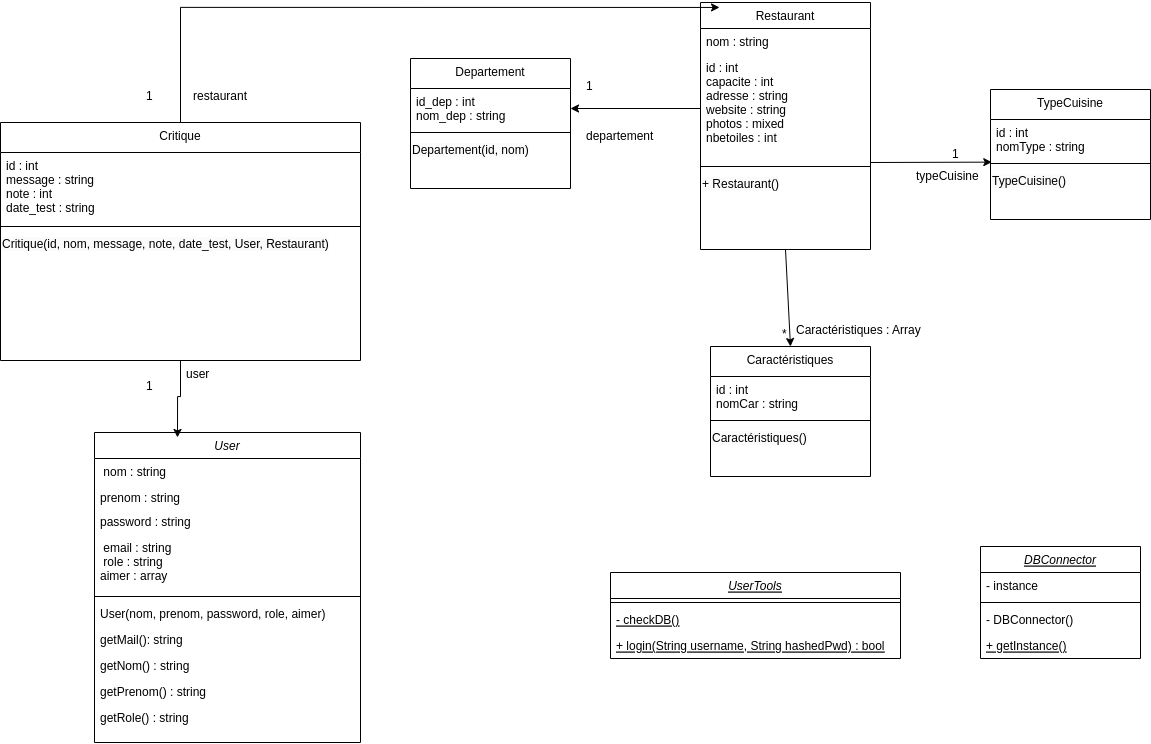

The diagram above was exported from draw.io. Its source (the exported page's mxGraphModel, read from the mxfile embedded in the PNG):
<mxGraphModel dx="2514" dy="2023" grid="1" gridSize="10" guides="1" tooltips="1" connect="1" arrows="1" fold="1" page="1" pageScale="1" pageWidth="827" pageHeight="1169" math="0" shadow="0">
  <root>
    <mxCell id="WIyWlLk6GJQsqaUBKTNV-0" />
    <mxCell id="WIyWlLk6GJQsqaUBKTNV-1" parent="WIyWlLk6GJQsqaUBKTNV-0" />
    <mxCell id="zkfFHV4jXpPFQw0GAbJ--0" value="User" style="swimlane;fontStyle=2;align=center;verticalAlign=top;childLayout=stackLayout;horizontal=1;startSize=26;horizontalStack=0;resizeParent=1;resizeLast=0;collapsible=1;marginBottom=0;rounded=0;shadow=0;strokeWidth=1;" parent="WIyWlLk6GJQsqaUBKTNV-1" vertex="1">
      <mxGeometry x="84" y="400" width="266" height="310" as="geometry">
        <mxRectangle x="230" y="140" width="160" height="26" as="alternateBounds" />
      </mxGeometry>
    </mxCell>
    <mxCell id="zkfFHV4jXpPFQw0GAbJ--1" value=" nom : string " style="text;align=left;verticalAlign=top;spacingLeft=4;spacingRight=4;overflow=hidden;rotatable=0;points=[[0,0.5],[1,0.5]];portConstraint=eastwest;" parent="zkfFHV4jXpPFQw0GAbJ--0" vertex="1">
      <mxGeometry y="26" width="266" height="26" as="geometry" />
    </mxCell>
    <mxCell id="zkfFHV4jXpPFQw0GAbJ--3" value="prenom : string" style="text;align=left;verticalAlign=top;spacingLeft=4;spacingRight=4;overflow=hidden;rotatable=0;points=[[0,0.5],[1,0.5]];portConstraint=eastwest;rounded=0;shadow=0;html=0;" parent="zkfFHV4jXpPFQw0GAbJ--0" vertex="1">
      <mxGeometry y="52" width="266" height="24" as="geometry" />
    </mxCell>
    <mxCell id="zkfFHV4jXpPFQw0GAbJ--2" value="password : string" style="text;align=left;verticalAlign=top;spacingLeft=4;spacingRight=4;overflow=hidden;rotatable=0;points=[[0,0.5],[1,0.5]];portConstraint=eastwest;rounded=0;shadow=0;html=0;" parent="zkfFHV4jXpPFQw0GAbJ--0" vertex="1">
      <mxGeometry y="76" width="266" height="26" as="geometry" />
    </mxCell>
    <mxCell id="qOaBgixxA5vodQz4Lmei-16" value=" email : string&#10; role : string&#10;aimer : array" style="text;align=left;verticalAlign=top;spacingLeft=4;spacingRight=4;overflow=hidden;rotatable=0;points=[[0,0.5],[1,0.5]];portConstraint=eastwest;rounded=0;shadow=0;html=0;" parent="zkfFHV4jXpPFQw0GAbJ--0" vertex="1">
      <mxGeometry y="102" width="266" height="58" as="geometry" />
    </mxCell>
    <mxCell id="zkfFHV4jXpPFQw0GAbJ--4" value="" style="line;html=1;strokeWidth=1;align=left;verticalAlign=middle;spacingTop=-1;spacingLeft=3;spacingRight=3;rotatable=0;labelPosition=right;points=[];portConstraint=eastwest;" parent="zkfFHV4jXpPFQw0GAbJ--0" vertex="1">
      <mxGeometry y="160" width="266" height="8" as="geometry" />
    </mxCell>
    <mxCell id="zkfFHV4jXpPFQw0GAbJ--5" value="User(nom, prenom, password, role, aimer)" style="text;align=left;verticalAlign=top;spacingLeft=4;spacingRight=4;overflow=hidden;rotatable=0;points=[[0,0.5],[1,0.5]];portConstraint=eastwest;" parent="zkfFHV4jXpPFQw0GAbJ--0" vertex="1">
      <mxGeometry y="168" width="266" height="26" as="geometry" />
    </mxCell>
    <mxCell id="CyM683QBNI-_i-iWVu79-0" value="getMail(): string&#10;" style="text;align=left;verticalAlign=top;spacingLeft=4;spacingRight=4;overflow=hidden;rotatable=0;points=[[0,0.5],[1,0.5]];portConstraint=eastwest;" vertex="1" parent="zkfFHV4jXpPFQw0GAbJ--0">
      <mxGeometry y="194" width="266" height="26" as="geometry" />
    </mxCell>
    <mxCell id="CyM683QBNI-_i-iWVu79-1" value="getNom() : string" style="text;align=left;verticalAlign=top;spacingLeft=4;spacingRight=4;overflow=hidden;rotatable=0;points=[[0,0.5],[1,0.5]];portConstraint=eastwest;" vertex="1" parent="zkfFHV4jXpPFQw0GAbJ--0">
      <mxGeometry y="220" width="266" height="26" as="geometry" />
    </mxCell>
    <mxCell id="CyM683QBNI-_i-iWVu79-2" value="getPrenom() : string" style="text;align=left;verticalAlign=top;spacingLeft=4;spacingRight=4;overflow=hidden;rotatable=0;points=[[0,0.5],[1,0.5]];portConstraint=eastwest;" vertex="1" parent="zkfFHV4jXpPFQw0GAbJ--0">
      <mxGeometry y="246" width="266" height="26" as="geometry" />
    </mxCell>
    <mxCell id="CyM683QBNI-_i-iWVu79-3" value="getRole() : string" style="text;align=left;verticalAlign=top;spacingLeft=4;spacingRight=4;overflow=hidden;rotatable=0;points=[[0,0.5],[1,0.5]];portConstraint=eastwest;" vertex="1" parent="zkfFHV4jXpPFQw0GAbJ--0">
      <mxGeometry y="272" width="266" height="26" as="geometry" />
    </mxCell>
    <mxCell id="qOaBgixxA5vodQz4Lmei-0" value="DBConnector" style="swimlane;fontStyle=6;align=center;verticalAlign=top;childLayout=stackLayout;horizontal=1;startSize=26;horizontalStack=0;resizeParent=1;resizeLast=0;collapsible=1;marginBottom=0;rounded=0;shadow=0;strokeWidth=1;" parent="WIyWlLk6GJQsqaUBKTNV-1" vertex="1">
      <mxGeometry x="970" y="514" width="160" height="112" as="geometry">
        <mxRectangle x="340" y="380" width="170" height="26" as="alternateBounds" />
      </mxGeometry>
    </mxCell>
    <mxCell id="qOaBgixxA5vodQz4Lmei-1" value="- instance" style="text;align=left;verticalAlign=top;spacingLeft=4;spacingRight=4;overflow=hidden;rotatable=0;points=[[0,0.5],[1,0.5]];portConstraint=eastwest;" parent="qOaBgixxA5vodQz4Lmei-0" vertex="1">
      <mxGeometry y="26" width="160" height="26" as="geometry" />
    </mxCell>
    <mxCell id="qOaBgixxA5vodQz4Lmei-2" value="" style="line;html=1;strokeWidth=1;align=left;verticalAlign=middle;spacingTop=-1;spacingLeft=3;spacingRight=3;rotatable=0;labelPosition=right;points=[];portConstraint=eastwest;" parent="qOaBgixxA5vodQz4Lmei-0" vertex="1">
      <mxGeometry y="52" width="160" height="8" as="geometry" />
    </mxCell>
    <mxCell id="qOaBgixxA5vodQz4Lmei-36" value="- DBConnector()" style="text;align=left;verticalAlign=top;spacingLeft=4;spacingRight=4;overflow=hidden;rotatable=0;points=[[0,0.5],[1,0.5]];portConstraint=eastwest;" parent="qOaBgixxA5vodQz4Lmei-0" vertex="1">
      <mxGeometry y="60" width="160" height="26" as="geometry" />
    </mxCell>
    <mxCell id="qOaBgixxA5vodQz4Lmei-37" value="+ getInstance()" style="text;align=left;verticalAlign=top;spacingLeft=4;spacingRight=4;overflow=hidden;rotatable=0;points=[[0,0.5],[1,0.5]];portConstraint=eastwest;fontStyle=4" parent="qOaBgixxA5vodQz4Lmei-0" vertex="1">
      <mxGeometry y="86" width="160" height="26" as="geometry" />
    </mxCell>
    <mxCell id="qOaBgixxA5vodQz4Lmei-3" value="UserTools" style="swimlane;fontStyle=6;align=center;verticalAlign=top;childLayout=stackLayout;horizontal=1;startSize=26;horizontalStack=0;resizeParent=1;resizeLast=0;collapsible=1;marginBottom=0;rounded=0;shadow=0;strokeWidth=1;" parent="WIyWlLk6GJQsqaUBKTNV-1" vertex="1">
      <mxGeometry x="600" y="540" width="290" height="86" as="geometry">
        <mxRectangle x="340" y="380" width="170" height="26" as="alternateBounds" />
      </mxGeometry>
    </mxCell>
    <mxCell id="qOaBgixxA5vodQz4Lmei-5" value="" style="line;html=1;strokeWidth=1;align=left;verticalAlign=middle;spacingTop=-1;spacingLeft=3;spacingRight=3;rotatable=0;labelPosition=right;points=[];portConstraint=eastwest;" parent="qOaBgixxA5vodQz4Lmei-3" vertex="1">
      <mxGeometry y="26" width="290" height="8" as="geometry" />
    </mxCell>
    <mxCell id="qOaBgixxA5vodQz4Lmei-38" value="- checkDB()" style="text;align=left;verticalAlign=top;spacingLeft=4;spacingRight=4;overflow=hidden;rotatable=0;points=[[0,0.5],[1,0.5]];portConstraint=eastwest;fontStyle=4" parent="qOaBgixxA5vodQz4Lmei-3" vertex="1">
      <mxGeometry y="34" width="290" height="26" as="geometry" />
    </mxCell>
    <mxCell id="qOaBgixxA5vodQz4Lmei-39" value="+ login(String username, String hashedPwd) : bool" style="text;align=left;verticalAlign=top;spacingLeft=4;spacingRight=4;overflow=hidden;rotatable=0;points=[[0,0.5],[1,0.5]];portConstraint=eastwest;fontStyle=4" parent="qOaBgixxA5vodQz4Lmei-3" vertex="1">
      <mxGeometry y="60" width="290" height="26" as="geometry" />
    </mxCell>
    <mxCell id="qOaBgixxA5vodQz4Lmei-6" value="Restaurant" style="swimlane;fontStyle=0;align=center;verticalAlign=top;childLayout=stackLayout;horizontal=1;startSize=26;horizontalStack=0;resizeParent=1;resizeLast=0;collapsible=1;marginBottom=0;rounded=0;shadow=0;strokeWidth=1;" parent="WIyWlLk6GJQsqaUBKTNV-1" vertex="1">
      <mxGeometry x="690" y="-30" width="170" height="247" as="geometry">
        <mxRectangle x="340" y="380" width="170" height="26" as="alternateBounds" />
      </mxGeometry>
    </mxCell>
    <mxCell id="qOaBgixxA5vodQz4Lmei-17" value="nom : string" style="text;align=left;verticalAlign=top;spacingLeft=4;spacingRight=4;overflow=hidden;rotatable=0;points=[[0,0.5],[1,0.5]];portConstraint=eastwest;" parent="qOaBgixxA5vodQz4Lmei-6" vertex="1">
      <mxGeometry y="26" width="170" height="26" as="geometry" />
    </mxCell>
    <mxCell id="qOaBgixxA5vodQz4Lmei-7" value="id : int&#10;capacite : int&#10;adresse : string&#10;website : string&#10;photos : mixed&#10;nbetoiles : int&#10;" style="text;align=left;verticalAlign=top;spacingLeft=4;spacingRight=4;overflow=hidden;rotatable=0;points=[[0,0.5],[1,0.5]];portConstraint=eastwest;" parent="qOaBgixxA5vodQz4Lmei-6" vertex="1">
      <mxGeometry y="52" width="170" height="108" as="geometry" />
    </mxCell>
    <mxCell id="qOaBgixxA5vodQz4Lmei-8" value="" style="line;html=1;strokeWidth=1;align=left;verticalAlign=middle;spacingTop=-1;spacingLeft=3;spacingRight=3;rotatable=0;labelPosition=right;points=[];portConstraint=eastwest;" parent="qOaBgixxA5vodQz4Lmei-6" vertex="1">
      <mxGeometry y="160" width="170" height="8" as="geometry" />
    </mxCell>
    <mxCell id="qOaBgixxA5vodQz4Lmei-46" value="&lt;span style=&quot;color: rgb(0, 0, 0); font-family: Helvetica; font-size: 12px; font-style: normal; font-variant-ligatures: normal; font-variant-caps: normal; font-weight: 400; letter-spacing: normal; orphans: 2; text-align: center; text-indent: 0px; text-transform: none; widows: 2; word-spacing: 0px; -webkit-text-stroke-width: 0px; white-space: nowrap; background-color: rgb(251, 251, 251); text-decoration-thickness: initial; text-decoration-style: initial; text-decoration-color: initial; float: none; display: inline !important;&quot;&gt;+ Restaurant()&lt;/span&gt;" style="text;whiteSpace=wrap;html=1;" parent="qOaBgixxA5vodQz4Lmei-6" vertex="1">
      <mxGeometry y="168" width="170" height="40" as="geometry" />
    </mxCell>
    <mxCell id="qOaBgixxA5vodQz4Lmei-9" value="TypeCuisine" style="swimlane;fontStyle=0;align=center;verticalAlign=top;childLayout=stackLayout;horizontal=1;startSize=30;horizontalStack=0;resizeParent=1;resizeLast=0;collapsible=1;marginBottom=0;rounded=0;shadow=0;strokeWidth=1;" parent="WIyWlLk6GJQsqaUBKTNV-1" vertex="1">
      <mxGeometry x="980" y="57" width="160" height="130" as="geometry">
        <mxRectangle x="340" y="380" width="170" height="26" as="alternateBounds" />
      </mxGeometry>
    </mxCell>
    <mxCell id="qOaBgixxA5vodQz4Lmei-10" value="id : int&#10;nomType : string" style="text;align=left;verticalAlign=top;spacingLeft=4;spacingRight=4;overflow=hidden;rotatable=0;points=[[0,0.5],[1,0.5]];portConstraint=eastwest;" parent="qOaBgixxA5vodQz4Lmei-9" vertex="1">
      <mxGeometry y="30" width="160" height="40" as="geometry" />
    </mxCell>
    <mxCell id="qOaBgixxA5vodQz4Lmei-11" value="" style="line;html=1;strokeWidth=1;align=left;verticalAlign=middle;spacingTop=-1;spacingLeft=3;spacingRight=3;rotatable=0;labelPosition=right;points=[];portConstraint=eastwest;" parent="qOaBgixxA5vodQz4Lmei-9" vertex="1">
      <mxGeometry y="70" width="160" height="8" as="geometry" />
    </mxCell>
    <mxCell id="qOaBgixxA5vodQz4Lmei-44" value="&lt;span style=&quot;color: rgb(0, 0, 0); font-family: Helvetica; font-size: 12px; font-style: normal; font-variant-ligatures: normal; font-variant-caps: normal; font-weight: 400; letter-spacing: normal; orphans: 2; text-align: center; text-indent: 0px; text-transform: none; widows: 2; word-spacing: 0px; -webkit-text-stroke-width: 0px; white-space: nowrap; background-color: rgb(251, 251, 251); text-decoration-thickness: initial; text-decoration-style: initial; text-decoration-color: initial; float: none; display: inline !important;&quot;&gt;TypeCuisine()&lt;/span&gt;" style="text;whiteSpace=wrap;html=1;" parent="qOaBgixxA5vodQz4Lmei-9" vertex="1">
      <mxGeometry y="78" width="160" height="40" as="geometry" />
    </mxCell>
    <mxCell id="qOaBgixxA5vodQz4Lmei-24" value="" style="endArrow=classic;html=1;rounded=0;entryX=1.016;entryY=-0.014;entryDx=0;entryDy=0;entryPerimeter=0;" parent="WIyWlLk6GJQsqaUBKTNV-1" target="qOaBgixxA5vodQz4Lmei-34" edge="1">
      <mxGeometry width="50" height="50" relative="1" as="geometry">
        <mxPoint x="860" y="130" as="sourcePoint" />
        <mxPoint x="960" y="130" as="targetPoint" />
      </mxGeometry>
    </mxCell>
    <mxCell id="qOaBgixxA5vodQz4Lmei-25" value="1" style="resizable=0;align=left;verticalAlign=bottom;labelBackgroundColor=none;fontSize=12;direction=west;" parent="WIyWlLk6GJQsqaUBKTNV-1" connectable="0" vertex="1">
      <mxGeometry x="940" y="130" as="geometry" />
    </mxCell>
    <mxCell id="qOaBgixxA5vodQz4Lmei-27" value="Caractéristiques" style="swimlane;fontStyle=0;align=center;verticalAlign=top;childLayout=stackLayout;horizontal=1;startSize=30;horizontalStack=0;resizeParent=1;resizeLast=0;collapsible=1;marginBottom=0;rounded=0;shadow=0;strokeWidth=1;" parent="WIyWlLk6GJQsqaUBKTNV-1" vertex="1">
      <mxGeometry x="700" y="314" width="160" height="130" as="geometry">
        <mxRectangle x="340" y="380" width="170" height="26" as="alternateBounds" />
      </mxGeometry>
    </mxCell>
    <mxCell id="qOaBgixxA5vodQz4Lmei-28" value="id : int&#10;nomCar : string" style="text;align=left;verticalAlign=top;spacingLeft=4;spacingRight=4;overflow=hidden;rotatable=0;points=[[0,0.5],[1,0.5]];portConstraint=eastwest;" parent="qOaBgixxA5vodQz4Lmei-27" vertex="1">
      <mxGeometry y="30" width="160" height="40" as="geometry" />
    </mxCell>
    <mxCell id="qOaBgixxA5vodQz4Lmei-29" value="" style="line;html=1;strokeWidth=1;align=left;verticalAlign=middle;spacingTop=-1;spacingLeft=3;spacingRight=3;rotatable=0;labelPosition=right;points=[];portConstraint=eastwest;" parent="qOaBgixxA5vodQz4Lmei-27" vertex="1">
      <mxGeometry y="70" width="160" height="8" as="geometry" />
    </mxCell>
    <mxCell id="qOaBgixxA5vodQz4Lmei-43" value="&lt;span style=&quot;color: rgb(0, 0, 0); font-family: Helvetica; font-size: 12px; font-style: normal; font-variant-ligatures: normal; font-variant-caps: normal; font-weight: 400; letter-spacing: normal; orphans: 2; text-align: center; text-indent: 0px; text-transform: none; widows: 2; word-spacing: 0px; -webkit-text-stroke-width: 0px; white-space: nowrap; background-color: rgb(251, 251, 251); text-decoration-thickness: initial; text-decoration-style: initial; text-decoration-color: initial; float: none; display: inline !important;&quot;&gt;Caractéristiques()&lt;/span&gt;" style="text;whiteSpace=wrap;html=1;" parent="qOaBgixxA5vodQz4Lmei-27" vertex="1">
      <mxGeometry y="78" width="160" height="40" as="geometry" />
    </mxCell>
    <mxCell id="qOaBgixxA5vodQz4Lmei-30" value="" style="endArrow=classic;html=1;rounded=0;entryX=0.5;entryY=0;entryDx=0;entryDy=0;exitX=0.5;exitY=1;exitDx=0;exitDy=0;" parent="WIyWlLk6GJQsqaUBKTNV-1" source="qOaBgixxA5vodQz4Lmei-6" target="qOaBgixxA5vodQz4Lmei-27" edge="1">
      <mxGeometry width="50" height="50" relative="1" as="geometry">
        <mxPoint x="780" y="220" as="sourcePoint" />
        <mxPoint x="830" y="170" as="targetPoint" />
      </mxGeometry>
    </mxCell>
    <mxCell id="qOaBgixxA5vodQz4Lmei-32" value="*" style="resizable=0;align=left;verticalAlign=bottom;labelBackgroundColor=none;fontSize=12;direction=west;" parent="WIyWlLk6GJQsqaUBKTNV-1" connectable="0" vertex="1">
      <mxGeometry x="770" y="310" as="geometry" />
    </mxCell>
    <mxCell id="qOaBgixxA5vodQz4Lmei-34" value="typeCuisine &#10;&#10;" style="text;align=left;verticalAlign=top;spacingLeft=4;spacingRight=4;overflow=hidden;rotatable=0;points=[[0,0.5],[1,0.5]];portConstraint=eastwest;" parent="WIyWlLk6GJQsqaUBKTNV-1" vertex="1">
      <mxGeometry x="900" y="130" width="80" height="26" as="geometry" />
    </mxCell>
    <mxCell id="qOaBgixxA5vodQz4Lmei-45" value="Caractéristiques : Array&#10;&#10;" style="text;align=left;verticalAlign=top;spacingLeft=4;spacingRight=4;overflow=hidden;rotatable=0;points=[[0,0.5],[1,0.5]];portConstraint=eastwest;" parent="WIyWlLk6GJQsqaUBKTNV-1" vertex="1">
      <mxGeometry x="780" y="284" width="160" height="26" as="geometry" />
    </mxCell>
    <mxCell id="CyM683QBNI-_i-iWVu79-4" value="Departement" style="swimlane;fontStyle=0;align=center;verticalAlign=top;childLayout=stackLayout;horizontal=1;startSize=30;horizontalStack=0;resizeParent=1;resizeLast=0;collapsible=1;marginBottom=0;rounded=0;shadow=0;strokeWidth=1;" vertex="1" parent="WIyWlLk6GJQsqaUBKTNV-1">
      <mxGeometry x="400" y="26" width="160" height="130" as="geometry">
        <mxRectangle x="340" y="380" width="170" height="26" as="alternateBounds" />
      </mxGeometry>
    </mxCell>
    <mxCell id="CyM683QBNI-_i-iWVu79-5" value="id_dep : int&#10;nom_dep : string" style="text;align=left;verticalAlign=top;spacingLeft=4;spacingRight=4;overflow=hidden;rotatable=0;points=[[0,0.5],[1,0.5]];portConstraint=eastwest;" vertex="1" parent="CyM683QBNI-_i-iWVu79-4">
      <mxGeometry y="30" width="160" height="40" as="geometry" />
    </mxCell>
    <mxCell id="CyM683QBNI-_i-iWVu79-6" value="" style="line;html=1;strokeWidth=1;align=left;verticalAlign=middle;spacingTop=-1;spacingLeft=3;spacingRight=3;rotatable=0;labelPosition=right;points=[];portConstraint=eastwest;" vertex="1" parent="CyM683QBNI-_i-iWVu79-4">
      <mxGeometry y="70" width="160" height="8" as="geometry" />
    </mxCell>
    <mxCell id="CyM683QBNI-_i-iWVu79-7" value="&lt;span style=&quot;color: rgb(0, 0, 0); font-family: Helvetica; font-size: 12px; font-style: normal; font-variant-ligatures: normal; font-variant-caps: normal; font-weight: 400; letter-spacing: normal; orphans: 2; text-align: center; text-indent: 0px; text-transform: none; widows: 2; word-spacing: 0px; -webkit-text-stroke-width: 0px; white-space: nowrap; background-color: rgb(251, 251, 251); text-decoration-thickness: initial; text-decoration-style: initial; text-decoration-color: initial; float: none; display: inline !important;&quot;&gt;Departement(id, nom)&lt;/span&gt;" style="text;whiteSpace=wrap;html=1;" vertex="1" parent="CyM683QBNI-_i-iWVu79-4">
      <mxGeometry y="78" width="160" height="40" as="geometry" />
    </mxCell>
    <mxCell id="CyM683QBNI-_i-iWVu79-8" style="edgeStyle=orthogonalEdgeStyle;rounded=0;orthogonalLoop=1;jettySize=auto;html=1;entryX=1;entryY=0.5;entryDx=0;entryDy=0;" edge="1" parent="WIyWlLk6GJQsqaUBKTNV-1" source="qOaBgixxA5vodQz4Lmei-7" target="CyM683QBNI-_i-iWVu79-5">
      <mxGeometry relative="1" as="geometry" />
    </mxCell>
    <mxCell id="CyM683QBNI-_i-iWVu79-9" value="departement" style="text;align=left;verticalAlign=top;spacingLeft=4;spacingRight=4;overflow=hidden;rotatable=0;points=[[0,0.5],[1,0.5]];portConstraint=eastwest;" vertex="1" parent="WIyWlLk6GJQsqaUBKTNV-1">
      <mxGeometry x="570" y="90" width="80" height="26" as="geometry" />
    </mxCell>
    <mxCell id="CyM683QBNI-_i-iWVu79-10" value="1" style="text;align=left;verticalAlign=top;spacingLeft=4;spacingRight=4;overflow=hidden;rotatable=0;points=[[0,0.5],[1,0.5]];portConstraint=eastwest;" vertex="1" parent="WIyWlLk6GJQsqaUBKTNV-1">
      <mxGeometry x="570" y="40" width="80" height="26" as="geometry" />
    </mxCell>
    <mxCell id="CyM683QBNI-_i-iWVu79-11" value="Critique" style="swimlane;fontStyle=0;align=center;verticalAlign=top;childLayout=stackLayout;horizontal=1;startSize=30;horizontalStack=0;resizeParent=1;resizeLast=0;collapsible=1;marginBottom=0;rounded=0;shadow=0;strokeWidth=1;" vertex="1" parent="WIyWlLk6GJQsqaUBKTNV-1">
      <mxGeometry x="-10" y="90" width="360" height="238" as="geometry">
        <mxRectangle x="340" y="380" width="170" height="26" as="alternateBounds" />
      </mxGeometry>
    </mxCell>
    <mxCell id="CyM683QBNI-_i-iWVu79-12" value="id : int&#10;message : string&#10;note : int&#10;date_test : string&#10;" style="text;align=left;verticalAlign=top;spacingLeft=4;spacingRight=4;overflow=hidden;rotatable=0;points=[[0,0.5],[1,0.5]];portConstraint=eastwest;" vertex="1" parent="CyM683QBNI-_i-iWVu79-11">
      <mxGeometry y="30" width="360" height="70" as="geometry" />
    </mxCell>
    <mxCell id="CyM683QBNI-_i-iWVu79-13" value="" style="line;html=1;strokeWidth=1;align=left;verticalAlign=middle;spacingTop=-1;spacingLeft=3;spacingRight=3;rotatable=0;labelPosition=right;points=[];portConstraint=eastwest;" vertex="1" parent="CyM683QBNI-_i-iWVu79-11">
      <mxGeometry y="100" width="360" height="8" as="geometry" />
    </mxCell>
    <mxCell id="CyM683QBNI-_i-iWVu79-14" value="&lt;span style=&quot;color: rgb(0, 0, 0); font-family: Helvetica; font-size: 12px; font-style: normal; font-variant-ligatures: normal; font-variant-caps: normal; font-weight: 400; letter-spacing: normal; orphans: 2; text-align: center; text-indent: 0px; text-transform: none; widows: 2; word-spacing: 0px; -webkit-text-stroke-width: 0px; white-space: nowrap; background-color: rgb(251, 251, 251); text-decoration-thickness: initial; text-decoration-style: initial; text-decoration-color: initial; float: none; display: inline !important;&quot;&gt;Critique(id, nom, message, note, date_test, User, Restaurant)&lt;/span&gt;" style="text;whiteSpace=wrap;html=1;" vertex="1" parent="CyM683QBNI-_i-iWVu79-11">
      <mxGeometry y="108" width="360" height="40" as="geometry" />
    </mxCell>
    <mxCell id="CyM683QBNI-_i-iWVu79-16" style="edgeStyle=orthogonalEdgeStyle;rounded=0;orthogonalLoop=1;jettySize=auto;html=1;entryX=0.112;entryY=0.02;entryDx=0;entryDy=0;entryPerimeter=0;" edge="1" parent="WIyWlLk6GJQsqaUBKTNV-1" source="CyM683QBNI-_i-iWVu79-11" target="qOaBgixxA5vodQz4Lmei-6">
      <mxGeometry relative="1" as="geometry">
        <Array as="points">
          <mxPoint x="170" y="-25" />
        </Array>
      </mxGeometry>
    </mxCell>
    <mxCell id="CyM683QBNI-_i-iWVu79-17" value="restaurant" style="text;align=left;verticalAlign=top;spacingLeft=4;spacingRight=4;overflow=hidden;rotatable=0;points=[[0,0.5],[1,0.5]];portConstraint=eastwest;" vertex="1" parent="WIyWlLk6GJQsqaUBKTNV-1">
      <mxGeometry x="177" y="50" width="80" height="26" as="geometry" />
    </mxCell>
    <mxCell id="CyM683QBNI-_i-iWVu79-18" value="1" style="text;align=left;verticalAlign=top;spacingLeft=4;spacingRight=4;overflow=hidden;rotatable=0;points=[[0,0.5],[1,0.5]];portConstraint=eastwest;" vertex="1" parent="WIyWlLk6GJQsqaUBKTNV-1">
      <mxGeometry x="130" y="50" width="80" height="26" as="geometry" />
    </mxCell>
    <mxCell id="CyM683QBNI-_i-iWVu79-19" style="edgeStyle=orthogonalEdgeStyle;rounded=0;orthogonalLoop=1;jettySize=auto;html=1;entryX=0.312;entryY=0.016;entryDx=0;entryDy=0;entryPerimeter=0;" edge="1" parent="WIyWlLk6GJQsqaUBKTNV-1" source="CyM683QBNI-_i-iWVu79-11" target="zkfFHV4jXpPFQw0GAbJ--0">
      <mxGeometry relative="1" as="geometry" />
    </mxCell>
    <mxCell id="CyM683QBNI-_i-iWVu79-20" value="user" style="text;align=left;verticalAlign=top;spacingLeft=4;spacingRight=4;overflow=hidden;rotatable=0;points=[[0,0.5],[1,0.5]];portConstraint=eastwest;" vertex="1" parent="WIyWlLk6GJQsqaUBKTNV-1">
      <mxGeometry x="170" y="328" width="80" height="26" as="geometry" />
    </mxCell>
    <mxCell id="CyM683QBNI-_i-iWVu79-21" value="1" style="text;align=left;verticalAlign=top;spacingLeft=4;spacingRight=4;overflow=hidden;rotatable=0;points=[[0,0.5],[1,0.5]];portConstraint=eastwest;" vertex="1" parent="WIyWlLk6GJQsqaUBKTNV-1">
      <mxGeometry x="130" y="340" width="80" height="26" as="geometry" />
    </mxCell>
  </root>
</mxGraphModel>